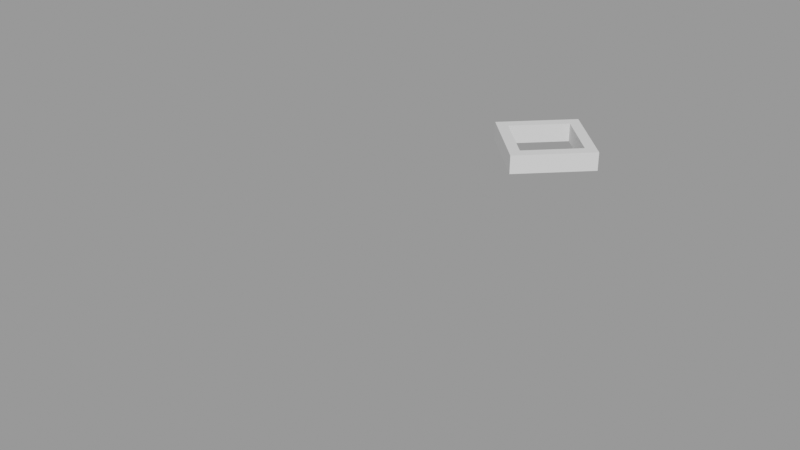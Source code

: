 # Source: flip_faces.blend  (saved by Blender 3.6.4; exported with 4.5.12 LTS)
import bpy
from mathutils import Matrix  # noqa: F401  (used for matrix-valued properties, if any)

bpy.ops.wm.read_factory_settings(use_empty=True)
scene = bpy.context.scene
scene.name = 'Scene'

# ---- node groups
ng_geometry_nodes = bpy.data.node_groups.new('Geometry Nodes', 'GeometryNodeTree')
_s = ng_geometry_nodes.interface.new_socket(name='Geometry', in_out='OUTPUT', socket_type='NodeSocketGeometry')
_s = ng_geometry_nodes.interface.new_socket(name='Geometry', in_out='INPUT', socket_type='NodeSocketGeometry')
ng_geometry_nodes.is_modifier = True
_N = ng_geometry_nodes.nodes; _L = ng_geometry_nodes.links
n0 = _N.new('GeometryNodeInputNormal'); n0.name = 'Normal'; n0.location = (-710, 111)
n0.legacy_corner_normals = True
n1 = _N.new('GeometryNodeInputPosition'); n1.name = 'Position'; n1.location = (-710, 39)
n2 = _N.new('FunctionNodeInputVector'); n2.name = 'Vector'; n2.location = (-492, 318)
n2.vector = (0.0, 0.0, 1.0)
n2.outputs[0].default_value = (0.0, 0.0, 0.0)
n3 = _N.new('ShaderNodeVectorMath'); n3.name = 'Vector Math'; n3.location = (-492, 129)
n3.operation = 'DOT_PRODUCT'
n4 = _N.new('FunctionNodeCompare'); n4.name = 'Compare.001'; n4.location = (-250, 164)
n4.operation = 'LESS_THAN'
n4.inputs[6].default_value = (0.0, 0.0, 0.0, 0.0)
n4.inputs[7].default_value = (0.0, 0.0, 0.0, 0.0)
n5 = _N.new('NodeReroute'); n5.name = 'Reroute'; n5.location = (467, 218)
n5.width = 16
n5.socket_idname = 'NodeSocketGeometry'
n6 = _N.new('NodeReroute'); n6.name = 'Reroute.001'; n6.location = (597, 218)
n6.width = 16
n6.socket_idname = 'NodeSocketGeometry'
n7 = _N.new('NodeGroupOutput'); n7.name = 'Group Output'; n7.location = (902, 352)
n8 = _N.new('GeometryNodeExtrudeMesh'); n8.name = 'Extrude Mesh.001'; n8.location = (-227, 468)
n8.inputs[3].default_value = 0.43
n9 = _N.new('GeometryNodeMeshCircle'); n9.name = 'Mesh Circle'; n9.location = (-492, 464)
n9.inputs[0].default_value = 4
n10 = _N.new('GeometryNodeSetShadeSmooth'); n10.name = 'Set Shade Smooth'; n10.location = (-6, 509)
n10.inputs[2].default_value = False
n11 = _N.new('GeometryNodeExtrudeMesh'); n11.name = 'Extrude Mesh'; n11.location = (457, 485)
n11.inputs[3].default_value = 0.5
n11.inputs[4].default_value = False
n12 = _N.new('GeometryNodeFlipFaces'); n12.name = 'Flip Faces'; n12.location = (214, 344)
n13 = _N.new('GeometryNodeJoinGeometry'); n13.name = 'Join Geometry'; n13.location = (701, 354)
_L.new(n12.outputs[0], n11.inputs[0])
_L.new(n10.outputs[0], n12.inputs[0])
_L.new(n0.outputs[0], n3.inputs[0])
_L.new(n3.outputs[1], n4.inputs[0])
_L.new(n1.outputs[0], n3.inputs[1])
_L.new(n2.outputs[0], n8.inputs[2])
_L.new(n4.outputs[0], n12.inputs[1])
_L.new(n13.outputs[0], n7.inputs[0])
_L.new(n11.outputs[0], n13.inputs[0])
_L.new(n6.outputs[0], n13.inputs[0])
_L.new(n12.outputs[0], n5.inputs[0])
_L.new(n5.outputs[0], n6.inputs[0])
_L.new(n9.outputs[0], n8.inputs[0])
_L.new(n8.outputs[0], n10.inputs[0])
n7.is_active_output = True

# ---- meshes
me_plane = bpy.data.meshes.new('Plane')
me_plane.from_pydata([(-1.0, -1.0, 0.0), (1.0, -1.0, 0.0), (-1.0, 1.0, 0.0), (1.0, 1.0, 0.0)], [], [(0, 2, 3, 1)])
_uv = me_plane.uv_layers.new(name='UVMap')
_uv.uv.foreach_set('vector', [0.0, 0.0, 0.0, 0.0, 0.0, 0.0, 0.0, 0.0])
me_plane.update()
me_plane_002 = bpy.data.meshes.new('Plane.002')
me_plane_002.from_pydata([(1.0, 0.0, 0.0), (-4.371e-08, 1.0, 0.0), (-1.0, -8.742e-08, 0.0), (1.192e-08, -1.0, 0.0), (1.0, 0.0, 0.43), (-4.371e-08, 1.0, 0.43), (-1.0, -8.742e-08, 0.43), (1.192e-08, -1.0, 0.43), (1.354, 0.0, 0.0), (-7.351e-08, 1.354, 0.0), (-1.354, -1.172e-07, 0.0), (1.192e-08, -1.354, 0.0), (1.354, 0.0, 0.43), (-7.351e-08, 1.354, 0.43), (-1.354, -1.172e-07, 0.43), (1.192e-08, -1.354, 0.43), (1.0, 0.0, 0.0), (-4.371e-08, 1.0, 0.0), (-1.0, -8.742e-08, 0.0), (1.192e-08, -1.0, 0.0), (1.0, 0.0, 0.43), (-4.371e-08, 1.0, 0.43), (-1.0, -8.742e-08, 0.43), (1.192e-08, -1.0, 0.43)], [], [(8, 9, 13, 12), (9, 10, 14, 13), (10, 11, 15, 14), (11, 8, 12, 15), (8, 0, 1, 9), (9, 1, 2, 10), (10, 2, 3, 11), (11, 3, 0, 8), (12, 13, 5, 4), (13, 14, 6, 5), (14, 15, 7, 6), (15, 12, 4, 7), (16, 17, 21, 20), (17, 18, 22, 21), (18, 19, 23, 22), (19, 16, 20, 23)])
me_plane_002.materials.append(None)
me_plane_002.update()

# ---- objects
ob_test_object = bpy.data.objects.new('test_object', me_plane)
ob_expected_object = bpy.data.objects.new('expected_object', me_plane_002)

# ---- transforms, parenting, visibility, modifiers, constraints
ob_test_object.location = (0.0, 0.0, 0.0)
_m = ob_test_object.modifiers.new('GeometryNodes', 'NODES')
_m.node_group = ng_geometry_nodes
ob_expected_object.location = (0.0, 10.0, 0.0)

# ---- collection membership
scene.collection.objects.link(ob_test_object)
scene.collection.objects.link(ob_expected_object)

# ---- scene / render settings (as saved in the file)
scene.frame_start = 1; scene.frame_end = 250; scene.frame_set(1)
scene.render.engine = 'CYCLES'
scene.cycles.sampling_pattern = 'TABULATED_SOBOL'
scene.cycles.use_adaptive_sampling = False
scene.cycles.use_auto_tile = False
scene.eevee.use_taa_reprojection = False
scene.view_settings.look = 'Medium High Contrast'
scene.view_settings.view_transform = 'Filmic'
bpy.context.view_layer.update()

# ---- added for rendering (the .blend has no active camera and no usable light): camera, sun + grey world if the file has none
cam_auto = bpy.data.cameras.new('AutoCamera')
cam_auto.lens = 50.0
cam_auto.sensor_width = 36.0
cam_auto.clip_end = 1000.0
ob_auto_camera = bpy.data.objects.new('AutoCamera', cam_auto)
scene.collection.objects.link(ob_auto_camera)
ob_auto_camera.location = (12.0273, -9.43282, 9.83688)
ob_auto_camera.rotation_euler = (1.09748, -7.21219e-08, 0.694738)
scene.camera = ob_auto_camera
light_auto_sun = bpy.data.lights.new('AutoSun', 'SUN')
light_auto_sun.energy = 3.0
light_auto_sun.angle = 0.0523599
ob_auto_sun = bpy.data.objects.new('AutoSun', light_auto_sun)
scene.collection.objects.link(ob_auto_sun)
ob_auto_sun.rotation_euler = (0.872665, 0.174533, 0.523599)
if scene.world is None:
    world_auto = bpy.data.worlds.new('AutoWorld')
    world_auto.color = (0.3, 0.3, 0.3)
    scene.world = world_auto
bpy.context.view_layer.update()
